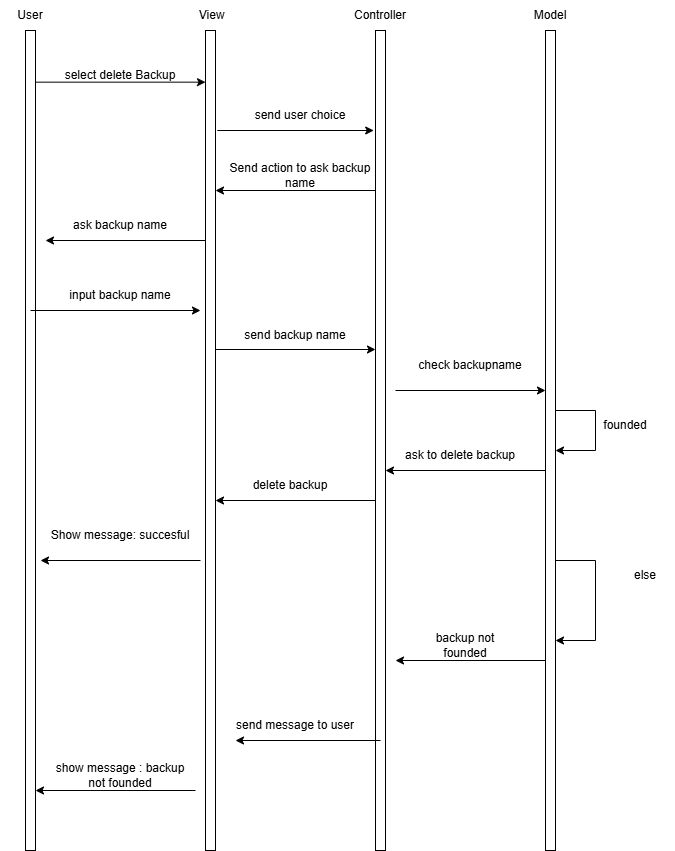

The diagram above was exported from draw.io. Its source (the exported page's mxGraphModel, read from the mxfile embedded in the PNG):
<mxGraphModel dx="1028" dy="611" grid="1" gridSize="10" guides="1" tooltips="1" connect="1" arrows="1" fold="1" page="1" pageScale="1" pageWidth="827" pageHeight="1169" math="0" shadow="0">
  <root>
    <mxCell id="0" />
    <mxCell id="1" parent="0" />
    <mxCell id="L2cKqPQXwrCMcnEYYLq4-1" value="" style="html=1;points=[[0,0,0,0,5],[0,1,0,0,-5],[1,0,0,0,5],[1,1,0,0,-5]];perimeter=orthogonalPerimeter;outlineConnect=0;targetShapes=umlLifeline;portConstraint=eastwest;newEdgeStyle={&quot;curved&quot;:0,&quot;rounded&quot;:0};" parent="1" vertex="1">
      <mxGeometry x="150" y="80" width="10" height="820" as="geometry" />
    </mxCell>
    <mxCell id="L2cKqPQXwrCMcnEYYLq4-2" value="User" style="text;html=1;align=center;verticalAlign=middle;whiteSpace=wrap;rounded=0;" parent="1" vertex="1">
      <mxGeometry x="125" y="50" width="60" height="30" as="geometry" />
    </mxCell>
    <mxCell id="L2cKqPQXwrCMcnEYYLq4-3" value="" style="html=1;points=[[0,0,0,0,5],[0,1,0,0,-5],[1,0,0,0,5],[1,1,0,0,-5]];perimeter=orthogonalPerimeter;outlineConnect=0;targetShapes=umlLifeline;portConstraint=eastwest;newEdgeStyle={&quot;curved&quot;:0,&quot;rounded&quot;:0};" parent="1" vertex="1">
      <mxGeometry x="330" y="80" width="10" height="820" as="geometry" />
    </mxCell>
    <mxCell id="L2cKqPQXwrCMcnEYYLq4-4" value="" style="html=1;points=[[0,0,0,0,5],[0,1,0,0,-5],[1,0,0,0,5],[1,1,0,0,-5]];perimeter=orthogonalPerimeter;outlineConnect=0;targetShapes=umlLifeline;portConstraint=eastwest;newEdgeStyle={&quot;curved&quot;:0,&quot;rounded&quot;:0};" parent="1" vertex="1">
      <mxGeometry x="500" y="80" width="10" height="820" as="geometry" />
    </mxCell>
    <mxCell id="L2cKqPQXwrCMcnEYYLq4-5" value="" style="html=1;points=[[0,0,0,0,5],[0,1,0,0,-5],[1,0,0,0,5],[1,1,0,0,-5]];perimeter=orthogonalPerimeter;outlineConnect=0;targetShapes=umlLifeline;portConstraint=eastwest;newEdgeStyle={&quot;curved&quot;:0,&quot;rounded&quot;:0};" parent="1" vertex="1">
      <mxGeometry x="670" y="80" width="10" height="820" as="geometry" />
    </mxCell>
    <mxCell id="L2cKqPQXwrCMcnEYYLq4-6" value="&amp;nbsp;View" style="text;html=1;align=center;verticalAlign=middle;whiteSpace=wrap;rounded=0;" parent="1" vertex="1">
      <mxGeometry x="305" y="50" width="60" height="30" as="geometry" />
    </mxCell>
    <mxCell id="L2cKqPQXwrCMcnEYYLq4-7" value="Controller" style="text;html=1;align=center;verticalAlign=middle;whiteSpace=wrap;rounded=0;" parent="1" vertex="1">
      <mxGeometry x="475" y="50" width="60" height="30" as="geometry" />
    </mxCell>
    <mxCell id="L2cKqPQXwrCMcnEYYLq4-8" value="Model" style="text;html=1;align=center;verticalAlign=middle;whiteSpace=wrap;rounded=0;" parent="1" vertex="1">
      <mxGeometry x="645" y="50" width="60" height="30" as="geometry" />
    </mxCell>
    <mxCell id="L2cKqPQXwrCMcnEYYLq4-16" value="" style="endArrow=classic;html=1;rounded=0;exitX=1;exitY=0.063;exitDx=0;exitDy=0;exitPerimeter=0;" parent="1" source="L2cKqPQXwrCMcnEYYLq4-1" target="L2cKqPQXwrCMcnEYYLq4-3" edge="1">
      <mxGeometry width="50" height="50" relative="1" as="geometry">
        <mxPoint x="170" y="200" as="sourcePoint" />
        <mxPoint x="220" y="150" as="targetPoint" />
      </mxGeometry>
    </mxCell>
    <mxCell id="L2cKqPQXwrCMcnEYYLq4-17" value="select delete Backup" style="text;html=1;align=center;verticalAlign=middle;whiteSpace=wrap;rounded=0;" parent="1" vertex="1">
      <mxGeometry x="160" y="110" width="170" height="30" as="geometry" />
    </mxCell>
    <mxCell id="L2cKqPQXwrCMcnEYYLq4-18" value="" style="endArrow=classic;html=1;rounded=0;exitX=1.36;exitY=0.114;exitDx=0;exitDy=0;exitPerimeter=0;" parent="1" edge="1">
      <mxGeometry width="50" height="50" relative="1" as="geometry">
        <mxPoint x="341.7999999999999" y="180.00000000000003" as="sourcePoint" />
        <mxPoint x="498.2" y="180.00000000000003" as="targetPoint" />
      </mxGeometry>
    </mxCell>
    <mxCell id="L2cKqPQXwrCMcnEYYLq4-19" value="send user choice" style="text;html=1;align=center;verticalAlign=middle;whiteSpace=wrap;rounded=0;" parent="1" vertex="1">
      <mxGeometry x="340" y="150" width="170" height="30" as="geometry" />
    </mxCell>
    <mxCell id="L2cKqPQXwrCMcnEYYLq4-24" value="" style="endArrow=classic;html=1;rounded=0;" parent="1" edge="1">
      <mxGeometry width="50" height="50" relative="1" as="geometry">
        <mxPoint x="500" y="240" as="sourcePoint" />
        <mxPoint x="340" y="240" as="targetPoint" />
      </mxGeometry>
    </mxCell>
    <mxCell id="L2cKqPQXwrCMcnEYYLq4-26" value="ask backup name" style="text;html=1;align=center;verticalAlign=middle;whiteSpace=wrap;rounded=0;" parent="1" vertex="1">
      <mxGeometry x="160" y="260" width="170" height="30" as="geometry" />
    </mxCell>
    <mxCell id="L2cKqPQXwrCMcnEYYLq4-27" value="" style="endArrow=classic;html=1;rounded=0;" parent="1" edge="1">
      <mxGeometry width="50" height="50" relative="1" as="geometry">
        <mxPoint x="330" y="290" as="sourcePoint" />
        <mxPoint x="170" y="290" as="targetPoint" />
      </mxGeometry>
    </mxCell>
    <mxCell id="L2cKqPQXwrCMcnEYYLq4-29" value="founded" style="text;html=1;align=center;verticalAlign=middle;whiteSpace=wrap;rounded=0;" parent="1" vertex="1">
      <mxGeometry x="720" y="460" width="60" height="30" as="geometry" />
    </mxCell>
    <mxCell id="L2cKqPQXwrCMcnEYYLq4-30" value="" style="endArrow=classic;html=1;rounded=0;entryX=1;entryY=0.5;entryDx=0;entryDy=0;entryPerimeter=0;" parent="1" edge="1">
      <mxGeometry width="50" height="50" relative="1" as="geometry">
        <mxPoint x="505" y="790" as="sourcePoint" />
        <mxPoint x="360" y="790" as="targetPoint" />
      </mxGeometry>
    </mxCell>
    <mxCell id="L2cKqPQXwrCMcnEYYLq4-31" value="input backup name" style="text;html=1;align=center;verticalAlign=middle;whiteSpace=wrap;rounded=0;" parent="1" vertex="1">
      <mxGeometry x="160" y="330" width="170" height="30" as="geometry" />
    </mxCell>
    <mxCell id="L2cKqPQXwrCMcnEYYLq4-32" value="" style="endArrow=classic;html=1;rounded=0;" parent="1" edge="1">
      <mxGeometry width="50" height="50" relative="1" as="geometry">
        <mxPoint x="155" y="360" as="sourcePoint" />
        <mxPoint x="325" y="360" as="targetPoint" />
      </mxGeometry>
    </mxCell>
    <mxCell id="L2cKqPQXwrCMcnEYYLq4-33" value="delete backup" style="text;html=1;align=center;verticalAlign=middle;whiteSpace=wrap;rounded=0;" parent="1" vertex="1">
      <mxGeometry x="330" y="520" width="170" height="30" as="geometry" />
    </mxCell>
    <mxCell id="L2cKqPQXwrCMcnEYYLq4-36" value="" style="endArrow=classic;html=1;rounded=0;" parent="1" source="L2cKqPQXwrCMcnEYYLq4-5" edge="1">
      <mxGeometry width="50" height="50" relative="1" as="geometry">
        <mxPoint x="510" y="680" as="sourcePoint" />
        <mxPoint x="520" y="710" as="targetPoint" />
      </mxGeometry>
    </mxCell>
    <mxCell id="L2cKqPQXwrCMcnEYYLq4-37" value="backup not founded" style="text;html=1;align=center;verticalAlign=middle;whiteSpace=wrap;rounded=0;" parent="1" vertex="1">
      <mxGeometry x="540" y="680" width="100" height="30" as="geometry" />
    </mxCell>
    <mxCell id="L2cKqPQXwrCMcnEYYLq4-38" value="" style="endArrow=classic;html=1;rounded=0;" parent="1" edge="1">
      <mxGeometry width="50" height="50" relative="1" as="geometry">
        <mxPoint x="680" y="610" as="sourcePoint" />
        <mxPoint x="680" y="690" as="targetPoint" />
        <Array as="points">
          <mxPoint x="720" y="610" />
          <mxPoint x="720" y="690" />
        </Array>
      </mxGeometry>
    </mxCell>
    <mxCell id="L2cKqPQXwrCMcnEYYLq4-39" value="else" style="text;html=1;align=center;verticalAlign=middle;whiteSpace=wrap;rounded=0;" parent="1" vertex="1">
      <mxGeometry x="740" y="610" width="60" height="30" as="geometry" />
    </mxCell>
    <mxCell id="L2cKqPQXwrCMcnEYYLq4-43" value="send message to user" style="text;html=1;align=center;verticalAlign=middle;whiteSpace=wrap;rounded=0;" parent="1" vertex="1">
      <mxGeometry x="340" y="760" width="160" height="30" as="geometry" />
    </mxCell>
    <mxCell id="L2cKqPQXwrCMcnEYYLq4-44" value="" style="endArrow=classic;html=1;rounded=0;" parent="1" edge="1">
      <mxGeometry width="50" height="50" relative="1" as="geometry">
        <mxPoint x="500" y="550" as="sourcePoint" />
        <mxPoint x="340" y="550" as="targetPoint" />
      </mxGeometry>
    </mxCell>
    <mxCell id="L2cKqPQXwrCMcnEYYLq4-45" value="" style="endArrow=classic;html=1;rounded=0;" parent="1" edge="1">
      <mxGeometry width="50" height="50" relative="1" as="geometry">
        <mxPoint x="670" y="520" as="sourcePoint" />
        <mxPoint x="510" y="520" as="targetPoint" />
      </mxGeometry>
    </mxCell>
    <mxCell id="L2cKqPQXwrCMcnEYYLq4-46" value="" style="endArrow=classic;html=1;rounded=0;" parent="1" edge="1">
      <mxGeometry width="50" height="50" relative="1" as="geometry">
        <mxPoint x="325" y="610" as="sourcePoint" />
        <mxPoint x="165" y="610" as="targetPoint" />
      </mxGeometry>
    </mxCell>
    <mxCell id="L2cKqPQXwrCMcnEYYLq4-47" value="Show message: succesful" style="text;html=1;align=center;verticalAlign=middle;whiteSpace=wrap;rounded=0;" parent="1" vertex="1">
      <mxGeometry x="170" y="570" width="150" height="30" as="geometry" />
    </mxCell>
    <mxCell id="L2cKqPQXwrCMcnEYYLq4-56" value="ask to delete backup" style="text;html=1;align=center;verticalAlign=middle;whiteSpace=wrap;rounded=0;" parent="1" vertex="1">
      <mxGeometry x="500" y="490" width="170" height="30" as="geometry" />
    </mxCell>
    <mxCell id="L2cKqPQXwrCMcnEYYLq4-63" value="check backupname" style="text;html=1;align=center;verticalAlign=middle;whiteSpace=wrap;rounded=0;" parent="1" vertex="1">
      <mxGeometry x="510" y="400" width="170" height="30" as="geometry" />
    </mxCell>
    <mxCell id="L2cKqPQXwrCMcnEYYLq4-67" value="" style="endArrow=classic;html=1;rounded=0;" parent="1" edge="1">
      <mxGeometry width="50" height="50" relative="1" as="geometry">
        <mxPoint x="680" y="460" as="sourcePoint" />
        <mxPoint x="680" y="500" as="targetPoint" />
        <Array as="points">
          <mxPoint x="720" y="460" />
          <mxPoint x="720" y="500" />
        </Array>
      </mxGeometry>
    </mxCell>
    <mxCell id="fZST_f6oXUudginOQuCu-1" value="Send action to ask backup name" style="text;html=1;align=center;verticalAlign=middle;whiteSpace=wrap;rounded=0;" parent="1" vertex="1">
      <mxGeometry x="340" y="210" width="170" height="30" as="geometry" />
    </mxCell>
    <mxCell id="fZST_f6oXUudginOQuCu-2" value="" style="endArrow=classic;html=1;rounded=0;" parent="1" edge="1">
      <mxGeometry width="50" height="50" relative="1" as="geometry">
        <mxPoint x="340" y="399" as="sourcePoint" />
        <mxPoint x="500" y="399" as="targetPoint" />
      </mxGeometry>
    </mxCell>
    <mxCell id="fZST_f6oXUudginOQuCu-3" value="send backup name" style="text;html=1;align=center;verticalAlign=middle;whiteSpace=wrap;rounded=0;" parent="1" vertex="1">
      <mxGeometry x="335" y="370" width="170" height="30" as="geometry" />
    </mxCell>
    <mxCell id="fZST_f6oXUudginOQuCu-4" value="" style="endArrow=classic;html=1;rounded=0;" parent="1" edge="1">
      <mxGeometry width="50" height="50" relative="1" as="geometry">
        <mxPoint x="520" y="440" as="sourcePoint" />
        <mxPoint x="670" y="440" as="targetPoint" />
      </mxGeometry>
    </mxCell>
    <mxCell id="fZST_f6oXUudginOQuCu-6" value="" style="endArrow=classic;html=1;rounded=0;" parent="1" edge="1">
      <mxGeometry width="50" height="50" relative="1" as="geometry">
        <mxPoint x="320" y="840" as="sourcePoint" />
        <mxPoint x="160" y="840" as="targetPoint" />
      </mxGeometry>
    </mxCell>
    <mxCell id="fZST_f6oXUudginOQuCu-7" value="show message : backup not founded" style="text;html=1;align=center;verticalAlign=middle;whiteSpace=wrap;rounded=0;" parent="1" vertex="1">
      <mxGeometry x="170" y="810" width="150" height="30" as="geometry" />
    </mxCell>
  </root>
</mxGraphModel>